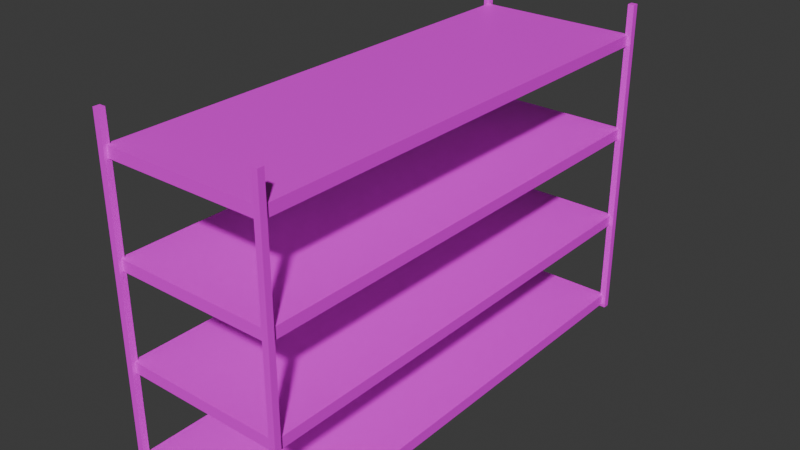 # Source: MediumShelf.blend  (saved by Blender 4.3.34; exported with 4.5.12 LTS)
import bpy
from mathutils import Matrix  # noqa: F401  (used for matrix-valued properties, if any)

bpy.ops.wm.read_factory_settings(use_empty=True)
scene = bpy.context.scene
scene.name = 'Scene'

# ---- collections
col_collection = bpy.data.collections.new('Collection'); scene.collection.children.link(col_collection)

# ---- images (referenced by path relative to the original .blend; pixels are not part of the script)
import os
ASSET_DIR = os.environ.get("B2B_ASSET_DIR", "")  # directory of the original .blend (textures are referenced by path, not embedded)
HERE = os.path.dirname(os.path.abspath(__file__))  # packed textures are extracted next to this script under _unpacked/

def load_image(name, relpath, width, height, colorspace="sRGB"):
    """Load a texture the original file referenced (path relative to the .blend, or extracted next to this script)."""
    p = next((c for c in (os.path.join(HERE, relpath), os.path.join(ASSET_DIR, relpath)) if relpath and os.path.exists(c)), "")
    if p:
        img = bpy.data.images.load(p, check_existing=True)
        img.name = name
    else:  # same state as the original file: an image datablock whose file is absent (Cycles renders it pink)
        img = bpy.data.images.new(name, width, height)
        img.source = "FILE"
        img.filepath = "//" + (relpath or name)
    img.colorspace_settings.name = colorspace
    return img
img_metalgratetexture_png = load_image('metalgratetexture.png', 'metalgratetexture.png', 1024, 1024, 'sRGB')
img_metaltexture2_png = load_image('metaltexture2.png', 'metaltexture2.png', 1024, 1024, 'sRGB')

# ---- materials (node trees are filled in below, after node groups)
mat_shelfmetal = bpy.data.materials.new('ShelfMetal')
mat_shelfmetal.use_backface_culling = True
mat_supportmetal = bpy.data.materials.new('SupportMetal')

# ---- material node trees
mat_shelfmetal.use_nodes = True; mat_shelfmetal.node_tree.nodes.clear()
_N = mat_shelfmetal.node_tree.nodes; _L = mat_shelfmetal.node_tree.links
n0 = _N.new('ShaderNodeBsdfPrincipled'); n0.name = 'Principled BSDF'; n0.location = (10, 300)
n1 = _N.new('ShaderNodeOutputMaterial'); n1.name = 'Material Output'; n1.location = (300, 300)
n2 = _N.new('ShaderNodeTexImage'); n2.name = 'Image Texture'; n2.location = (-280, 280)
n2.image = img_metalgratetexture_png
_L.new(n0.outputs[0], n1.inputs[0])
_L.new(n2.outputs[0], n0.inputs[0])
n1.is_active_output = True
mat_supportmetal.use_nodes = True; mat_supportmetal.node_tree.nodes.clear()
_N = mat_supportmetal.node_tree.nodes; _L = mat_supportmetal.node_tree.links
n0 = _N.new('ShaderNodeBsdfPrincipled'); n0.name = 'Principled BSDF'; n0.location = (10, 300)
n1 = _N.new('ShaderNodeOutputMaterial'); n1.name = 'Material Output'; n1.location = (300, 300)
n2 = _N.new('ShaderNodeTexImage'); n2.name = 'Image Texture'; n2.location = (-280, 280)
n2.image = img_metaltexture2_png
_L.new(n0.outputs[0], n1.inputs[0])
_L.new(n2.outputs[0], n0.inputs[0])
n1.is_active_output = True

# ---- world
world_world = bpy.data.worlds.new('World'); scene.world = world_world
world_world.use_nodes = True; world_world.node_tree.nodes.clear()
_N = world_world.node_tree.nodes; _L = world_world.node_tree.links
n0 = _N.new('ShaderNodeOutputWorld'); n0.name = 'World Output'; n0.location = (300, 300)
n1 = _N.new('ShaderNodeBackground'); n1.name = 'Background'; n1.location = (10, 300)
n1.inputs[0].default_value = (0.05088, 0.05088, 0.05088, 1.0)
_L.new(n1.outputs[0], n0.inputs[0])
n0.is_active_output = True
world_world.color = (0.05088, 0.05088, 0.05088)
world_world.sun_shadow_jitter_overblur = 0.0

# ---- meshes
me_plane = bpy.data.meshes.new('Plane')
me_plane.from_pydata([(0.9677, -2.987, -0.03909), (0.9677, -2.987, 3.977), (0.9677, -2.909, -0.03909), (0.9677, -2.909, 3.977), (1.046, -2.987, -0.03909), (1.046, -2.987, 3.977), (1.046, -2.909, -0.03909), (1.046, -2.909, 3.977), (1.0, -2.945, 1.153), (1.0, -2.945, 1.286), (1.0, -2.945, 0.0), (1.0, -2.945, 0.1336), (1.0, -2.945, 2.317), (1.0, -2.945, 2.451), (1.0, -2.945, 3.485), (1.0, -2.945, 3.618), (-0.9677, -2.987, -0.03909), (-0.9677, -2.987, 3.977), (-0.9677, -2.909, -0.03909), (-0.9677, -2.909, 3.977), (-1.046, -2.987, -0.03909), (-1.046, -2.987, 3.977), (-1.046, -2.909, -0.03909), (-1.046, -2.909, 3.977), (-1.0, -2.945, 1.153), (-1.0, -2.945, 1.286), (-1.0, -2.945, 0.0), (-1.0, -2.945, 0.1336), (-1.0, -2.945, 2.317), (-1.0, -2.945, 2.451), (-1.0, -2.945, 3.485), (-1.0, -2.945, 3.618), (1.0, 0.0, 3.618), (1.0, 0.0, 3.485), (-1.0, 0.0, 3.485), (-1.0, 0.0, 3.618), (1.0, 0.0, 2.451), (-1.0, 0.0, 2.451), (1.0, 0.0, 2.317), (-1.0, 0.0, 2.317), (1.0, 0.0, 1.286), (1.0, 0.0, 1.153), (-1.0, 0.0, 1.286), (-1.0, 0.0, 1.153), (1.0, 0.0, 0.0), (1.0, 0.0, 0.1336), (-1.0, 0.0, 0.0), (-1.0, 0.0, 0.1336)], [], [(0, 1, 3, 2), (2, 3, 7, 6), (6, 7, 5, 4), (4, 5, 1, 0), (2, 6, 4, 0), (7, 3, 1, 5), (14, 15, 31, 30), (16, 18, 19, 17), (18, 22, 23, 19), (22, 20, 21, 23), (20, 16, 17, 21), (18, 16, 20, 22), (23, 21, 17, 19), (8, 9, 25, 24), (29, 28, 12, 13), (11, 27, 26, 10), (33, 34, 35, 32), (15, 32, 35, 31), (30, 34, 33, 14), (31, 35, 34, 30), (14, 33, 32, 15), (37, 36, 38, 39), (13, 36, 37, 29), (28, 39, 38, 12), (12, 38, 36, 13), (29, 37, 39, 28), (41, 43, 42, 40), (25, 9, 40, 42), (9, 8, 41, 40), (24, 25, 42, 43), (8, 24, 43, 41), (45, 44, 46, 47), (27, 47, 46, 26), (26, 46, 44, 10), (11, 45, 47, 27), (10, 44, 45, 11)])
me_plane.polygons.foreach_set('material_index', [1, 1, 1, 1, 1, 1, 0, 1, 1, 1, 1, 1, 1, 0, 0, 0, 0, 0, 0, 0, 0, 0, 0, 0, 0, 0, 0, 0, 0, 0, 0, 0, 0, 0, 0, 0])
_uv = me_plane.uv_layers.new(name='UVMap')
_uv.uv.foreach_set('vector', [0.4903, 0.0, 0.4903, 1.0, 0.5097, 1.0, 0.5097, 0.0, 0.741, 0.0, 0.741, 1.0, 0.7604, 1.0, 0.7604, 0.0, 0.5097, 0.0, 0.5097, 1.0, 0.4903, 1.0, 0.4903, 0.0, 0.7604, 0.0, 0.7604, 1.0, 0.741, 1.0, 0.741, 0.0, 0.741, 0.5097, 0.7604, 0.5097, 0.7604, 0.4903, 0.741, 0.4903, 0.7604, 0.5097, 0.741, 0.5097, 0.741, 0.4903, 0.7604, 0.4903, 4.824, 0.4615, 4.691, 0.4615, 4.691, 2.457, 4.824, 2.457, 0.4903, 0.0, 0.5097, 0.0, 0.5097, 1.0, 0.4903, 1.0, 0.259, 0.0, 0.2396, 0.0, 0.2396, 1.0, 0.259, 1.0, 0.5097, 0.0, 0.4903, 0.0, 0.4903, 1.0, 0.5097, 1.0, 0.2396, 0.0, 0.259, 0.0, 0.259, 1.0, 0.2396, 1.0, 0.259, 0.5097, 0.259, 0.4903, 0.2396, 0.4903, 0.2396, 0.5097, 0.2396, 0.5097, 0.2396, 0.4903, 0.259, 0.4903, 0.259, 0.5097, 4.824, -1.534, 4.691, -1.534, 4.691, -3.529, 4.824, -3.529, 4.691, 4.452, 4.824, 4.452, 4.824, 2.457, 4.691, 2.457, 4.691, -1.534, 4.691, 0.4615, 4.824, 0.4615, 4.824, -1.534, 0.0, 0.0, 0.0, 0.0, 0.0, 0.0, 0.0, 0.0, -3.824, -3.529, -3.824, 0.415, -1.829, 0.415, -1.829, -3.529, -1.829, -3.529, -1.829, 0.415, 0.1668, 0.415, 0.1668, -3.529, 4.158, -3.529, 4.158, 0.415, 4.291, 0.415, 4.291, -3.529, 4.291, 4.359, 4.291, 0.415, 4.158, 0.415, 4.158, 4.359, 0.0, 0.0, 0.0, 0.0, 0.0, 0.0, 0.0, 0.0, 0.1668, -3.529, 0.1668, 0.415, 2.162, 0.415, 2.162, -3.529, -3.824, 0.415, -3.824, 4.359, -1.829, 4.359, -1.829, 0.415, 4.424, 0.415, 4.424, -3.529, 4.291, -3.529, 4.291, 0.415, 4.291, 0.415, 4.291, 4.359, 4.424, 4.359, 4.424, 0.415, 0.0, 0.0, 0.0, 0.0, 0.0, 0.0, 0.0, 0.0, -1.829, 0.415, 0.1668, 0.415, 0.1668, 4.359, -1.829, 4.359, 4.424, -3.529, 4.558, -3.529, 4.558, 0.415, 4.424, 0.415, 4.558, 4.359, 4.424, 4.359, 4.424, 0.415, 4.558, 0.415, 0.1668, 0.415, 2.162, 0.415, 2.162, 4.359, 0.1668, 4.359, 0.0, 0.0, 0.0, 0.0, 0.0, 0.0, 0.0, 0.0, 4.558, -3.529, 4.558, 0.415, 4.691, 0.415, 4.691, -3.529, 2.162, -3.529, 2.162, 0.415, 4.158, 0.415, 4.158, -3.529, 2.162, 0.415, 2.162, 4.359, 4.158, 4.359, 4.158, 0.415, 4.691, 4.359, 4.691, 0.415, 4.558, 0.415, 4.558, 4.359])
me_plane.materials.append(mat_shelfmetal)
me_plane.materials.append(mat_supportmetal)
me_plane.update()

# ---- objects
ob_plane = bpy.data.objects.new('Plane', me_plane)

# ---- transforms, parenting, visibility, modifiers, constraints
ob_plane.location = (0.0, 0.0, 0.0)
_m = ob_plane.modifiers.new('Mirror', 'MIRROR')
_m.use_axis = (False, True, False)
_m.use_clip = True
_m = ob_plane.modifiers.new('EdgeSplit', 'EDGE_SPLIT')

# ---- collection membership
col_collection.objects.link(ob_plane)

# ---- scene / render settings (as saved in the file)
scene.frame_start = 1; scene.frame_end = 250; scene.frame_set(1)
scene.render.engine = 'BLENDER_EEVEE_NEXT'
bpy.context.view_layer.update()

# ---- added for rendering (the .blend has no active camera and no usable light): camera, sun
cam_auto = bpy.data.cameras.new('AutoCamera')
cam_auto.lens = 50.0
cam_auto.sensor_width = 36.0
cam_auto.clip_end = 1000.0
ob_auto_camera = bpy.data.objects.new('AutoCamera', cam_auto)
scene.collection.objects.link(ob_auto_camera)
ob_auto_camera.location = (6.93624, -8.32349, 7.51778)
ob_auto_camera.rotation_euler = (1.09748, -7.21219e-08, 0.694738)
scene.camera = ob_auto_camera
light_auto_sun = bpy.data.lights.new('AutoSun', 'SUN')
light_auto_sun.energy = 3.0
light_auto_sun.angle = 0.0523599
ob_auto_sun = bpy.data.objects.new('AutoSun', light_auto_sun)
scene.collection.objects.link(ob_auto_sun)
ob_auto_sun.rotation_euler = (0.872665, 0.174533, 0.523599)
bpy.context.view_layer.update()
